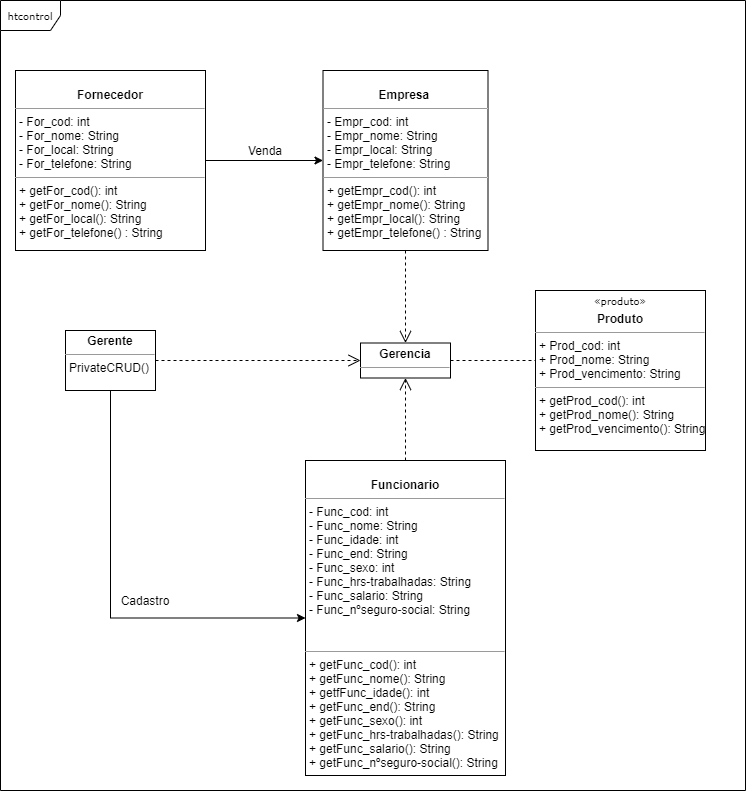

The diagram above was exported from draw.io. Its source (the exported page's mxGraphModel, read from the mxfile embedded in the PNG):
<mxGraphModel dx="1422" dy="794" grid="1" gridSize="10" guides="1" tooltips="1" connect="1" arrows="1" fold="1" page="1" pageScale="1" pageWidth="850" pageHeight="1100" background="#ffffff" math="0" shadow="0">
  <root>
    <mxCell id="0" />
    <mxCell id="1" parent="0" />
    <mxCell id="17acba5748e5396b-1" value="htcontrol&lt;br&gt;" style="shape=umlFrame;whiteSpace=wrap;html=1;rounded=0;shadow=0;comic=0;labelBackgroundColor=none;strokeWidth=1;fontFamily=Verdana;fontSize=10;align=center;" parent="1" vertex="1">
      <mxGeometry x="65" y="60" width="745" height="790" as="geometry" />
    </mxCell>
    <mxCell id="5d2195bd80daf111-26" style="edgeStyle=orthogonalEdgeStyle;rounded=0;html=1;dashed=1;labelBackgroundColor=none;startFill=0;endArrow=open;endFill=0;endSize=10;fontFamily=Verdana;fontSize=10;exitX=1;exitY=0.5;exitDx=0;exitDy=0;" parent="1" source="PXI1dVLi6O3Z2wbtedq1-4" edge="1">
      <mxGeometry relative="1" as="geometry">
        <Array as="points" />
        <mxPoint x="610" y="480" as="targetPoint" />
      </mxGeometry>
    </mxCell>
    <mxCell id="5d2195bd80daf111-15" value="&lt;p style=&quot;margin: 0px ; margin-top: 4px ; text-align: center&quot;&gt;&lt;br&gt;&lt;b&gt;Empresa&amp;nbsp;&lt;/b&gt;&lt;/p&gt;&lt;hr size=&quot;1&quot;&gt;&lt;p style=&quot;margin: 0px ; margin-left: 4px&quot;&gt;- Empr_cod: int&lt;br&gt;- Empr_nome:&amp;nbsp;String&lt;/p&gt;&lt;p style=&quot;margin: 0px ; margin-left: 4px&quot;&gt;- Empr_local:&amp;nbsp;String&lt;br&gt;&lt;/p&gt;&lt;p style=&quot;margin: 0px ; margin-left: 4px&quot;&gt;- Empr_telefone:&amp;nbsp;String&lt;br&gt;&lt;/p&gt;&lt;hr size=&quot;1&quot;&gt;&lt;p style=&quot;margin: 0px 0px 0px 4px&quot;&gt;+ getEmpr_cod(): int&lt;br&gt;+ getEmpr_nome():&amp;nbsp;String&lt;/p&gt;&lt;p style=&quot;margin: 0px 0px 0px 4px&quot;&gt;+ getEmpr_local():&amp;nbsp;String&lt;br&gt;&lt;/p&gt;&lt;p style=&quot;margin: 0px 0px 0px 4px&quot;&gt;+ getEmpr_telefone() :&amp;nbsp;String&lt;/p&gt;" style="verticalAlign=top;align=left;overflow=fill;fontSize=12;fontFamily=Helvetica;html=1;rounded=0;shadow=0;comic=0;labelBackgroundColor=none;strokeWidth=1" parent="1" vertex="1">
      <mxGeometry x="387.5" y="130" width="165" height="180" as="geometry" />
    </mxCell>
    <mxCell id="5d2195bd80daf111-18" value="&lt;p style=&quot;margin: 0px ; margin-top: 4px ; text-align: center&quot;&gt;&lt;br&gt;&lt;b&gt;Funcionario&lt;/b&gt;&lt;/p&gt;&lt;hr size=&quot;1&quot;&gt;&lt;p style=&quot;margin: 0px ; margin-left: 4px&quot;&gt;- Func_cod: int&lt;br&gt;- Func_nome: String&lt;/p&gt;&lt;p style=&quot;margin: 0px ; margin-left: 4px&quot;&gt;- Func_idade: int&lt;/p&gt;&lt;p style=&quot;margin: 0px ; margin-left: 4px&quot;&gt;- Func_end: String&lt;/p&gt;&lt;p style=&quot;margin: 0px 0px 0px 4px&quot;&gt;- Func_sexo: int&lt;/p&gt;&lt;p style=&quot;margin: 0px 0px 0px 4px&quot;&gt;- Func_hrs-trabalhadas: String&lt;/p&gt;&lt;p style=&quot;margin: 0px 0px 0px 4px&quot;&gt;- Func_salario: String&lt;/p&gt;&lt;p style=&quot;margin: 0px 0px 0px 4px&quot;&gt;- Func_nºseguro-social: String&lt;/p&gt;&lt;p style=&quot;margin: 0px 0px 0px 4px&quot;&gt;&lt;br&gt;&lt;/p&gt;&lt;p style=&quot;margin: 0px ; margin-left: 4px&quot;&gt;&lt;br&gt;&lt;/p&gt;&lt;hr size=&quot;1&quot;&gt;&lt;p style=&quot;margin: 0px 0px 0px 4px&quot;&gt;+ getFunc_cod(): int&lt;br&gt;+ getFunc_nome(): String&lt;/p&gt;&lt;p style=&quot;margin: 0px 0px 0px 4px&quot;&gt;+ getfFunc_idade(): int&lt;/p&gt;&lt;p style=&quot;margin: 0px 0px 0px 4px&quot;&gt;+ getFunc_end(): String&lt;/p&gt;&lt;p style=&quot;margin: 0px 0px 0px 4px&quot;&gt;+ getFunc_sexo(): int&lt;/p&gt;&lt;p style=&quot;margin: 0px 0px 0px 4px&quot;&gt;+ getFunc_hrs-trabalhadas(): String&lt;/p&gt;&lt;p style=&quot;margin: 0px 0px 0px 4px&quot;&gt;+ getFunc_salario(): String&lt;/p&gt;&lt;p style=&quot;margin: 0px 0px 0px 4px&quot;&gt;+ getFunc_nºseguro-social(): String&lt;/p&gt;&lt;p style=&quot;margin: 0px 0px 0px 4px&quot;&gt;&lt;br&gt;&lt;/p&gt;" style="verticalAlign=top;align=left;overflow=fill;fontSize=12;fontFamily=Helvetica;html=1;rounded=0;shadow=0;comic=0;labelBackgroundColor=none;strokeWidth=1" parent="1" vertex="1">
      <mxGeometry x="370" y="520" width="200" height="315" as="geometry" />
    </mxCell>
    <mxCell id="PXI1dVLi6O3Z2wbtedq1-14" style="edgeStyle=orthogonalEdgeStyle;rounded=0;orthogonalLoop=1;jettySize=auto;html=1;exitX=0.5;exitY=1;exitDx=0;exitDy=0;entryX=0;entryY=0.5;entryDx=0;entryDy=0;" parent="1" source="5d2195bd80daf111-19" target="5d2195bd80daf111-18" edge="1">
      <mxGeometry relative="1" as="geometry" />
    </mxCell>
    <mxCell id="5d2195bd80daf111-19" value="&lt;p style=&quot;margin: 0px ; margin-top: 4px ; text-align: center&quot;&gt;&lt;b&gt;Gerente&lt;/b&gt;&lt;/p&gt;&lt;hr size=&quot;1&quot;&gt;&lt;p style=&quot;margin: 0px ; margin-left: 4px&quot;&gt;PrivateCRUD()&lt;/p&gt;" style="verticalAlign=top;align=left;overflow=fill;fontSize=12;fontFamily=Helvetica;html=1;rounded=0;shadow=0;comic=0;labelBackgroundColor=none;strokeWidth=1" parent="1" vertex="1">
      <mxGeometry x="130" y="390" width="90" height="60" as="geometry" />
    </mxCell>
    <mxCell id="PXI1dVLi6O3Z2wbtedq1-17" style="edgeStyle=orthogonalEdgeStyle;rounded=0;orthogonalLoop=1;jettySize=auto;html=1;" parent="1" source="PXI1dVLi6O3Z2wbtedq1-1" target="5d2195bd80daf111-15" edge="1">
      <mxGeometry relative="1" as="geometry" />
    </mxCell>
    <mxCell id="PXI1dVLi6O3Z2wbtedq1-1" value="&lt;p style=&quot;margin: 0px ; margin-top: 4px ; text-align: center&quot;&gt;&lt;br&gt;&lt;b&gt;Fornecedor&lt;/b&gt;&lt;/p&gt;&lt;hr size=&quot;1&quot;&gt;&lt;p style=&quot;margin: 0px ; margin-left: 4px&quot;&gt;- For_cod: int&lt;br&gt;- For_nome:&amp;nbsp;String&lt;/p&gt;&lt;p style=&quot;margin: 0px ; margin-left: 4px&quot;&gt;- For_local:&amp;nbsp;String&lt;br&gt;&lt;/p&gt;&lt;p style=&quot;margin: 0px ; margin-left: 4px&quot;&gt;- For_telefone:&amp;nbsp;String&lt;br&gt;&lt;/p&gt;&lt;hr size=&quot;1&quot;&gt;&lt;p style=&quot;margin: 0px 0px 0px 4px&quot;&gt;+ getFor_cod(): int&lt;br&gt;+ getFor_nome():&amp;nbsp;String&lt;/p&gt;&lt;p style=&quot;margin: 0px 0px 0px 4px&quot;&gt;+ getFor_local():&amp;nbsp;String&lt;br&gt;&lt;/p&gt;&lt;p style=&quot;margin: 0px 0px 0px 4px&quot;&gt;+ getFor_telefone() :&amp;nbsp;String&lt;/p&gt;" style="verticalAlign=top;align=left;overflow=fill;fontSize=12;fontFamily=Helvetica;html=1;rounded=0;shadow=0;comic=0;labelBackgroundColor=none;strokeWidth=1" parent="1" vertex="1">
      <mxGeometry x="80" y="130" width="190" height="180" as="geometry" />
    </mxCell>
    <mxCell id="PXI1dVLi6O3Z2wbtedq1-4" value="&lt;p style=&quot;margin: 0px ; margin-top: 4px ; text-align: center&quot;&gt;&lt;b&gt;Gerencia&lt;/b&gt;&lt;/p&gt;&lt;hr size=&quot;1&quot;&gt;&lt;p style=&quot;margin: 0px ; margin-left: 4px&quot;&gt;&lt;br&gt;&lt;/p&gt;" style="verticalAlign=top;align=left;overflow=fill;fontSize=12;fontFamily=Helvetica;html=1;rounded=0;shadow=0;comic=0;labelBackgroundColor=none;strokeWidth=1" parent="1" vertex="1">
      <mxGeometry x="425" y="402.5" width="90" height="35" as="geometry" />
    </mxCell>
    <mxCell id="PXI1dVLi6O3Z2wbtedq1-5" style="edgeStyle=orthogonalEdgeStyle;rounded=0;html=1;dashed=1;labelBackgroundColor=none;startFill=0;endArrow=open;endFill=0;endSize=10;fontFamily=Verdana;fontSize=10;exitX=1;exitY=0.5;exitDx=0;exitDy=0;" parent="1" source="5d2195bd80daf111-19" target="PXI1dVLi6O3Z2wbtedq1-4" edge="1">
      <mxGeometry relative="1" as="geometry">
        <Array as="points" />
        <mxPoint x="240" y="480" as="sourcePoint" />
        <mxPoint x="570" y="480" as="targetPoint" />
      </mxGeometry>
    </mxCell>
    <mxCell id="PXI1dVLi6O3Z2wbtedq1-8" style="edgeStyle=orthogonalEdgeStyle;rounded=0;html=1;dashed=1;labelBackgroundColor=none;startFill=0;endArrow=open;endFill=0;endSize=10;fontFamily=Verdana;fontSize=10;exitX=0.5;exitY=0;exitDx=0;exitDy=0;entryX=0.5;entryY=1;entryDx=0;entryDy=0;" parent="1" source="5d2195bd80daf111-18" target="PXI1dVLi6O3Z2wbtedq1-4" edge="1">
      <mxGeometry relative="1" as="geometry">
        <Array as="points" />
        <mxPoint x="280" y="549" as="sourcePoint" />
        <mxPoint x="420" y="549" as="targetPoint" />
      </mxGeometry>
    </mxCell>
    <mxCell id="PXI1dVLi6O3Z2wbtedq1-10" style="edgeStyle=orthogonalEdgeStyle;rounded=0;html=1;dashed=1;labelBackgroundColor=none;startFill=0;endArrow=open;endFill=0;endSize=10;fontFamily=Verdana;fontSize=10;exitX=0.5;exitY=1;exitDx=0;exitDy=0;entryX=0.5;entryY=0;entryDx=0;entryDy=0;" parent="1" source="5d2195bd80daf111-15" target="PXI1dVLi6O3Z2wbtedq1-4" edge="1">
      <mxGeometry relative="1" as="geometry">
        <Array as="points" />
        <mxPoint x="290" y="370" as="sourcePoint" />
        <mxPoint x="430" y="370" as="targetPoint" />
      </mxGeometry>
    </mxCell>
    <mxCell id="PXI1dVLi6O3Z2wbtedq1-11" value="&lt;p style=&quot;margin: 0px ; margin-top: 4px ; text-align: center&quot;&gt;&lt;span style=&quot;font-family: &amp;#34;verdana&amp;#34; ; font-size: 10px&quot;&gt;«produto»&lt;/span&gt;&lt;br&gt;&lt;/p&gt;&lt;p style=&quot;margin: 4px 0px 0px ; text-align: center&quot;&gt;&lt;b&gt;Produto&lt;/b&gt;&lt;/p&gt;&lt;hr size=&quot;1&quot;&gt;&lt;p style=&quot;margin: 0px 0px 0px 4px&quot;&gt;+ Prod_cod: int&lt;br&gt;+ Prod_nome:&amp;nbsp;String&lt;/p&gt;&lt;p style=&quot;margin: 0px 0px 0px 4px&quot;&gt;+ Prod_vencimento:&amp;nbsp;String&amp;nbsp;&lt;/p&gt;&lt;hr size=&quot;1&quot;&gt;&lt;p style=&quot;margin: 0px 0px 0px 4px&quot;&gt;+ getProd_cod(): int&lt;br&gt;+ getProd_nome():&amp;nbsp;String&lt;/p&gt;&lt;p style=&quot;margin: 0px 0px 0px 4px&quot;&gt;+ getProd_vencimento():&amp;nbsp;String&amp;nbsp;&lt;/p&gt;" style="verticalAlign=top;align=left;overflow=fill;fontSize=12;fontFamily=Helvetica;html=1;rounded=0;shadow=0;comic=0;labelBackgroundColor=none;strokeWidth=1" parent="1" vertex="1">
      <mxGeometry x="600" y="350" width="170" height="160" as="geometry" />
    </mxCell>
    <mxCell id="PXI1dVLi6O3Z2wbtedq1-15" value="Cadastro" style="text;html=1;strokeColor=none;fillColor=none;align=center;verticalAlign=middle;whiteSpace=wrap;rounded=0;" parent="1" vertex="1">
      <mxGeometry x="190" y="650" width="40" height="20" as="geometry" />
    </mxCell>
    <mxCell id="PXI1dVLi6O3Z2wbtedq1-16" value="Venda" style="text;html=1;strokeColor=none;fillColor=none;align=center;verticalAlign=middle;whiteSpace=wrap;rounded=0;" parent="1" vertex="1">
      <mxGeometry x="310" y="200" width="40" height="20" as="geometry" />
    </mxCell>
  </root>
</mxGraphModel>